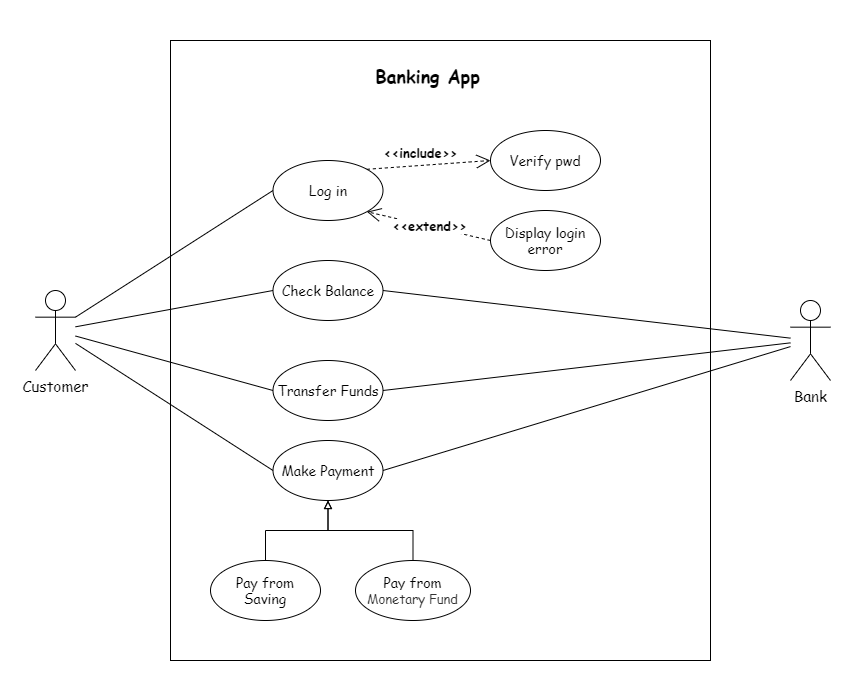

The diagram above was exported from draw.io. Its source (the exported page's mxGraphModel, read from the mxfile embedded in the PNG):
<mxGraphModel dx="1880" dy="779" grid="1" gridSize="10" guides="1" tooltips="1" connect="1" arrows="1" fold="1" page="1" pageScale="1" pageWidth="850" pageHeight="1100" math="0" shadow="0">
  <root>
    <mxCell id="0" />
    <mxCell id="1" parent="0" />
    <mxCell id="27" value="" style="rounded=0;whiteSpace=wrap;html=1;strokeColor=none;" parent="1" vertex="1">
      <mxGeometry x="-100" y="80" width="860" height="690" as="geometry" />
    </mxCell>
    <mxCell id="3" value="" style="rounded=0;whiteSpace=wrap;html=1;" parent="1" vertex="1">
      <mxGeometry x="70" y="120" width="540" height="620" as="geometry" />
    </mxCell>
    <mxCell id="4" value="&lt;h2&gt;Banking App&lt;/h2&gt;" style="text;html=1;strokeColor=none;fillColor=none;align=center;verticalAlign=middle;whiteSpace=wrap;rounded=0;fontFamily=Comic Sans MS;" parent="1" vertex="1">
      <mxGeometry x="265" y="140" width="125" height="30" as="geometry" />
    </mxCell>
    <mxCell id="5" value="Customer" style="shape=umlActor;verticalLabelPosition=bottom;verticalAlign=top;html=1;outlineConnect=0;fontFamily=Comic Sans MS;fontSize=15;" parent="1" vertex="1">
      <mxGeometry x="-65" y="370" width="40" height="80" as="geometry" />
    </mxCell>
    <mxCell id="6" value="Bank" style="shape=umlActor;verticalLabelPosition=bottom;verticalAlign=top;html=1;outlineConnect=0;fontFamily=Comic Sans MS;fontSize=15;" parent="1" vertex="1">
      <mxGeometry x="690" y="380" width="40" height="80" as="geometry" />
    </mxCell>
    <mxCell id="7" value="Log in" style="ellipse;whiteSpace=wrap;html=1;fontFamily=Comic Sans MS;fontSize=14;" parent="1" vertex="1">
      <mxGeometry x="172.5" y="240" width="110" height="60" as="geometry" />
    </mxCell>
    <mxCell id="8" value="Check Balance" style="ellipse;whiteSpace=wrap;html=1;fontFamily=Comic Sans MS;fontSize=14;" parent="1" vertex="1">
      <mxGeometry x="172.5" y="340" width="110" height="60" as="geometry" />
    </mxCell>
    <mxCell id="9" value="Transfer Funds" style="ellipse;whiteSpace=wrap;html=1;fontFamily=Comic Sans MS;fontSize=14;" parent="1" vertex="1">
      <mxGeometry x="172.5" y="440" width="110" height="60" as="geometry" />
    </mxCell>
    <mxCell id="10" value="Make Payment" style="ellipse;whiteSpace=wrap;html=1;fontFamily=Comic Sans MS;fontSize=14;" parent="1" vertex="1">
      <mxGeometry x="172.5" y="520" width="110" height="60" as="geometry" />
    </mxCell>
    <mxCell id="11" value="" style="endArrow=none;html=1;exitX=1;exitY=0.3333333333333333;exitDx=0;exitDy=0;exitPerimeter=0;entryX=0;entryY=0.5;entryDx=0;entryDy=0;" parent="1" source="5" target="7" edge="1">
      <mxGeometry width="50" height="50" relative="1" as="geometry">
        <mxPoint x="390" y="420" as="sourcePoint" />
        <mxPoint x="440" y="370" as="targetPoint" />
      </mxGeometry>
    </mxCell>
    <mxCell id="12" value="" style="endArrow=none;html=1;entryX=0;entryY=0.5;entryDx=0;entryDy=0;" parent="1" source="5" target="8" edge="1">
      <mxGeometry width="50" height="50" relative="1" as="geometry">
        <mxPoint x="-20" y="400" as="sourcePoint" />
        <mxPoint x="182.5" y="320" as="targetPoint" />
      </mxGeometry>
    </mxCell>
    <mxCell id="13" value="" style="endArrow=none;html=1;entryX=0;entryY=0.5;entryDx=0;entryDy=0;" parent="1" source="5" target="9" edge="1">
      <mxGeometry width="50" height="50" relative="1" as="geometry">
        <mxPoint x="-15" y="418.16091954023" as="sourcePoint" />
        <mxPoint x="182.5" y="400" as="targetPoint" />
      </mxGeometry>
    </mxCell>
    <mxCell id="14" value="" style="endArrow=none;html=1;entryX=0;entryY=0.5;entryDx=0;entryDy=0;" parent="1" source="5" target="10" edge="1">
      <mxGeometry width="50" height="50" relative="1" as="geometry">
        <mxPoint x="-15" y="425.51724137931024" as="sourcePoint" />
        <mxPoint x="182.5" y="480" as="targetPoint" />
      </mxGeometry>
    </mxCell>
    <mxCell id="15" value="" style="endArrow=none;html=1;exitX=1;exitY=0.5;exitDx=0;exitDy=0;" parent="1" source="8" target="6" edge="1">
      <mxGeometry width="50" height="50" relative="1" as="geometry">
        <mxPoint x="-15" y="406.66666666666674" as="sourcePoint" />
        <mxPoint x="182.5" y="320" as="targetPoint" />
      </mxGeometry>
    </mxCell>
    <mxCell id="16" value="" style="endArrow=none;html=1;exitX=1;exitY=0.5;exitDx=0;exitDy=0;" parent="1" source="9" target="6" edge="1">
      <mxGeometry width="50" height="50" relative="1" as="geometry">
        <mxPoint x="292.5" y="400" as="sourcePoint" />
        <mxPoint x="475" y="418.92592592592587" as="targetPoint" />
      </mxGeometry>
    </mxCell>
    <mxCell id="17" value="" style="endArrow=none;html=1;exitX=1;exitY=0.5;exitDx=0;exitDy=0;" parent="1" source="10" target="6" edge="1">
      <mxGeometry width="50" height="50" relative="1" as="geometry">
        <mxPoint x="292.5" y="480" as="sourcePoint" />
        <mxPoint x="475" y="426.82716049382725" as="targetPoint" />
      </mxGeometry>
    </mxCell>
    <mxCell id="18" value="Verify pwd" style="ellipse;whiteSpace=wrap;html=1;fontFamily=Comic Sans MS;fontSize=14;" parent="1" vertex="1">
      <mxGeometry x="390" y="210" width="110" height="60" as="geometry" />
    </mxCell>
    <mxCell id="19" value="Display login&lt;br&gt;error" style="ellipse;whiteSpace=wrap;html=1;fontFamily=Comic Sans MS;fontSize=14;" parent="1" vertex="1">
      <mxGeometry x="390" y="290" width="110" height="60" as="geometry" />
    </mxCell>
    <mxCell id="20" value="&lt;font face=&quot;Comic Sans MS&quot; style=&quot;font-size: 13px&quot;&gt;&lt;b&gt;&amp;lt;&amp;lt;include&amp;gt;&amp;gt;&lt;/b&gt;&lt;/font&gt;" style="endArrow=open;endSize=12;dashed=1;html=1;entryX=0;entryY=0.5;entryDx=0;entryDy=0;exitX=1;exitY=0;exitDx=0;exitDy=0;" parent="1" source="7" target="18" edge="1">
      <mxGeometry x="-0.1056" y="12" width="160" relative="1" as="geometry">
        <mxPoint x="330" y="390" as="sourcePoint" />
        <mxPoint x="490" y="390" as="targetPoint" />
        <mxPoint as="offset" />
      </mxGeometry>
    </mxCell>
    <mxCell id="21" value="&lt;font face=&quot;Comic Sans MS&quot; style=&quot;font-size: 13px&quot;&gt;&lt;b&gt;&amp;lt;&amp;lt;extend&amp;gt;&amp;gt;&lt;/b&gt;&lt;/font&gt;" style="endArrow=open;endSize=12;dashed=1;html=1;exitX=0;exitY=0.5;exitDx=0;exitDy=0;entryX=1;entryY=1;entryDx=0;entryDy=0;" parent="1" source="19" target="7" edge="1">
      <mxGeometry width="160" relative="1" as="geometry">
        <mxPoint x="330" y="390" as="sourcePoint" />
        <mxPoint x="280" y="280" as="targetPoint" />
      </mxGeometry>
    </mxCell>
    <mxCell id="24" style="edgeStyle=orthogonalEdgeStyle;rounded=0;orthogonalLoop=1;jettySize=auto;html=1;entryX=0.5;entryY=1;entryDx=0;entryDy=0;endArrow=block;endFill=0;" parent="1" source="22" target="10" edge="1">
      <mxGeometry relative="1" as="geometry" />
    </mxCell>
    <mxCell id="22" value="Pay from&lt;br&gt;Saving" style="ellipse;whiteSpace=wrap;html=1;fontFamily=Comic Sans MS;fontSize=14;" parent="1" vertex="1">
      <mxGeometry x="110" y="640" width="110" height="60" as="geometry" />
    </mxCell>
    <mxCell id="26" style="edgeStyle=orthogonalEdgeStyle;rounded=0;orthogonalLoop=1;jettySize=auto;html=1;endArrow=block;endFill=0;entryX=0.5;entryY=1;entryDx=0;entryDy=0;" parent="1" source="23" target="10" edge="1">
      <mxGeometry relative="1" as="geometry">
        <mxPoint x="230" y="580" as="targetPoint" />
      </mxGeometry>
    </mxCell>
    <mxCell id="23" value="Pay from&lt;br&gt;&lt;span style=&quot;color: rgb(51, 51, 51); font-size: 13px; background-color: rgb(255, 255, 255);&quot;&gt;Monetary Fund&lt;/span&gt;" style="ellipse;whiteSpace=wrap;html=1;fontFamily=Comic Sans MS;fontSize=14;" parent="1" vertex="1">
      <mxGeometry x="255" y="640" width="115" height="60" as="geometry" />
    </mxCell>
  </root>
</mxGraphModel>